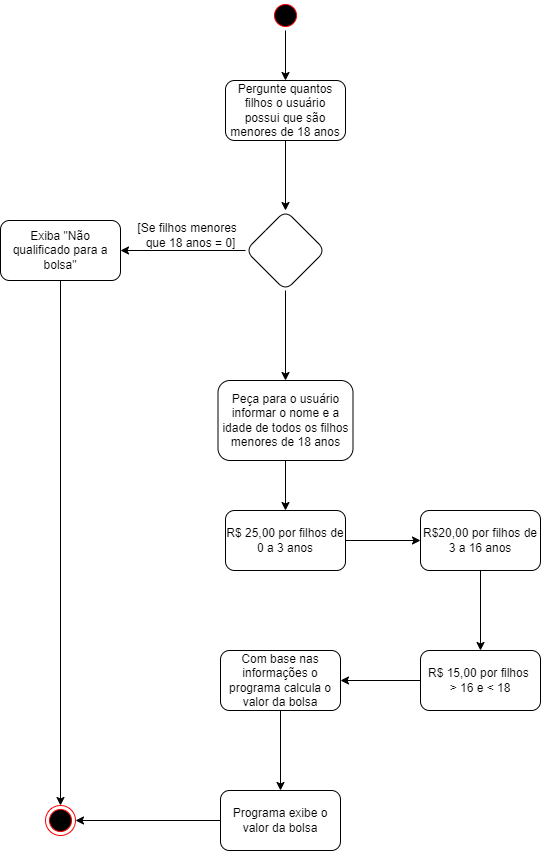

The diagram above was exported from draw.io. Its source (the exported page's mxGraphModel, read from the mxfile embedded in the PNG):
<mxGraphModel dx="868" dy="482" grid="1" gridSize="10" guides="1" tooltips="1" connect="1" arrows="1" fold="1" page="1" pageScale="1" pageWidth="827" pageHeight="1169" math="0" shadow="0">
  <root>
    <mxCell id="0" />
    <mxCell id="1" parent="0" />
    <mxCell id="McielFk1MWWxY8o2ZKjP-4" value="" style="edgeStyle=orthogonalEdgeStyle;rounded=0;orthogonalLoop=1;jettySize=auto;html=1;" edge="1" parent="1" source="McielFk1MWWxY8o2ZKjP-1" target="McielFk1MWWxY8o2ZKjP-3">
      <mxGeometry relative="1" as="geometry" />
    </mxCell>
    <mxCell id="McielFk1MWWxY8o2ZKjP-1" value="" style="ellipse;html=1;shape=startState;fillColor=#000000;strokeColor=#ff0000;" vertex="1" parent="1">
      <mxGeometry x="400" width="30" height="30" as="geometry" />
    </mxCell>
    <mxCell id="McielFk1MWWxY8o2ZKjP-6" value="" style="edgeStyle=orthogonalEdgeStyle;rounded=0;orthogonalLoop=1;jettySize=auto;html=1;" edge="1" parent="1" source="McielFk1MWWxY8o2ZKjP-3" target="McielFk1MWWxY8o2ZKjP-5">
      <mxGeometry relative="1" as="geometry" />
    </mxCell>
    <mxCell id="McielFk1MWWxY8o2ZKjP-3" value="Pergunte quantos filhos o usuário possui que são menores de 18 anos" style="rounded=1;whiteSpace=wrap;html=1;" vertex="1" parent="1">
      <mxGeometry x="355" y="80" width="120" height="60" as="geometry" />
    </mxCell>
    <mxCell id="McielFk1MWWxY8o2ZKjP-8" value="" style="edgeStyle=orthogonalEdgeStyle;rounded=0;orthogonalLoop=1;jettySize=auto;html=1;" edge="1" parent="1" source="McielFk1MWWxY8o2ZKjP-5" target="McielFk1MWWxY8o2ZKjP-7">
      <mxGeometry relative="1" as="geometry" />
    </mxCell>
    <mxCell id="McielFk1MWWxY8o2ZKjP-11" value="" style="edgeStyle=orthogonalEdgeStyle;rounded=0;orthogonalLoop=1;jettySize=auto;html=1;" edge="1" parent="1" source="McielFk1MWWxY8o2ZKjP-5" target="McielFk1MWWxY8o2ZKjP-10">
      <mxGeometry relative="1" as="geometry" />
    </mxCell>
    <mxCell id="McielFk1MWWxY8o2ZKjP-5" value="" style="rhombus;whiteSpace=wrap;html=1;rounded=1;" vertex="1" parent="1">
      <mxGeometry x="375" y="210" width="80" height="80" as="geometry" />
    </mxCell>
    <mxCell id="McielFk1MWWxY8o2ZKjP-35" style="edgeStyle=orthogonalEdgeStyle;rounded=0;orthogonalLoop=1;jettySize=auto;html=1;" edge="1" parent="1" source="McielFk1MWWxY8o2ZKjP-7" target="McielFk1MWWxY8o2ZKjP-34">
      <mxGeometry relative="1" as="geometry" />
    </mxCell>
    <mxCell id="McielFk1MWWxY8o2ZKjP-7" value="Exiba &quot;Não qualificado para a bolsa&quot;" style="whiteSpace=wrap;html=1;rounded=1;" vertex="1" parent="1">
      <mxGeometry x="130" y="220" width="120" height="60" as="geometry" />
    </mxCell>
    <mxCell id="McielFk1MWWxY8o2ZKjP-9" value="[Se filhos menores&amp;nbsp; &lt;br&gt;que 18 anos = 0]" style="text;html=1;align=center;verticalAlign=middle;resizable=0;points=[];autosize=1;strokeColor=none;fillColor=none;" vertex="1" parent="1">
      <mxGeometry x="260" y="220" width="120" height="30" as="geometry" />
    </mxCell>
    <mxCell id="McielFk1MWWxY8o2ZKjP-23" value="" style="edgeStyle=orthogonalEdgeStyle;rounded=0;orthogonalLoop=1;jettySize=auto;html=1;" edge="1" parent="1" source="McielFk1MWWxY8o2ZKjP-10" target="McielFk1MWWxY8o2ZKjP-22">
      <mxGeometry relative="1" as="geometry" />
    </mxCell>
    <mxCell id="McielFk1MWWxY8o2ZKjP-10" value="Peça para o usuário informar o nome e a idade de todos os filhos menores de 18 anos" style="whiteSpace=wrap;html=1;rounded=1;" vertex="1" parent="1">
      <mxGeometry x="347.5" y="380" width="135" height="80" as="geometry" />
    </mxCell>
    <mxCell id="McielFk1MWWxY8o2ZKjP-27" value="" style="edgeStyle=orthogonalEdgeStyle;rounded=0;orthogonalLoop=1;jettySize=auto;html=1;" edge="1" parent="1" source="McielFk1MWWxY8o2ZKjP-22" target="McielFk1MWWxY8o2ZKjP-26">
      <mxGeometry relative="1" as="geometry" />
    </mxCell>
    <mxCell id="McielFk1MWWxY8o2ZKjP-22" value="R$ 25,00 por filhos de 0 a 3 anos" style="whiteSpace=wrap;html=1;rounded=1;" vertex="1" parent="1">
      <mxGeometry x="355" y="510" width="120" height="60" as="geometry" />
    </mxCell>
    <mxCell id="McielFk1MWWxY8o2ZKjP-29" value="" style="edgeStyle=orthogonalEdgeStyle;rounded=0;orthogonalLoop=1;jettySize=auto;html=1;" edge="1" parent="1" source="McielFk1MWWxY8o2ZKjP-26" target="McielFk1MWWxY8o2ZKjP-28">
      <mxGeometry relative="1" as="geometry" />
    </mxCell>
    <mxCell id="McielFk1MWWxY8o2ZKjP-26" value="R$20,00 por filhos de 3 a 16 anos" style="whiteSpace=wrap;html=1;rounded=1;" vertex="1" parent="1">
      <mxGeometry x="550" y="510" width="120" height="60" as="geometry" />
    </mxCell>
    <mxCell id="McielFk1MWWxY8o2ZKjP-31" value="" style="edgeStyle=orthogonalEdgeStyle;rounded=0;orthogonalLoop=1;jettySize=auto;html=1;" edge="1" parent="1" source="McielFk1MWWxY8o2ZKjP-28" target="McielFk1MWWxY8o2ZKjP-30">
      <mxGeometry relative="1" as="geometry" />
    </mxCell>
    <mxCell id="McielFk1MWWxY8o2ZKjP-28" value="R$ 15,00 por filhos &lt;br&gt;&amp;gt; 16 e &amp;lt; 18" style="whiteSpace=wrap;html=1;rounded=1;" vertex="1" parent="1">
      <mxGeometry x="550" y="650" width="120" height="60" as="geometry" />
    </mxCell>
    <mxCell id="McielFk1MWWxY8o2ZKjP-33" value="" style="edgeStyle=orthogonalEdgeStyle;rounded=0;orthogonalLoop=1;jettySize=auto;html=1;" edge="1" parent="1" source="McielFk1MWWxY8o2ZKjP-30" target="McielFk1MWWxY8o2ZKjP-32">
      <mxGeometry relative="1" as="geometry" />
    </mxCell>
    <mxCell id="McielFk1MWWxY8o2ZKjP-30" value="Com base nas informações o programa calcula o valor da bolsa" style="whiteSpace=wrap;html=1;rounded=1;" vertex="1" parent="1">
      <mxGeometry x="350" y="650" width="120" height="60" as="geometry" />
    </mxCell>
    <mxCell id="McielFk1MWWxY8o2ZKjP-37" style="edgeStyle=orthogonalEdgeStyle;rounded=0;orthogonalLoop=1;jettySize=auto;html=1;exitX=0;exitY=0.5;exitDx=0;exitDy=0;entryX=1;entryY=0.5;entryDx=0;entryDy=0;" edge="1" parent="1" source="McielFk1MWWxY8o2ZKjP-32" target="McielFk1MWWxY8o2ZKjP-34">
      <mxGeometry relative="1" as="geometry" />
    </mxCell>
    <mxCell id="McielFk1MWWxY8o2ZKjP-32" value="Programa exibe o valor da bolsa" style="whiteSpace=wrap;html=1;rounded=1;" vertex="1" parent="1">
      <mxGeometry x="350" y="790" width="120" height="60" as="geometry" />
    </mxCell>
    <mxCell id="McielFk1MWWxY8o2ZKjP-34" value="" style="ellipse;html=1;shape=endState;fillColor=#000000;strokeColor=#ff0000;" vertex="1" parent="1">
      <mxGeometry x="175" y="805" width="30" height="30" as="geometry" />
    </mxCell>
  </root>
</mxGraphModel>